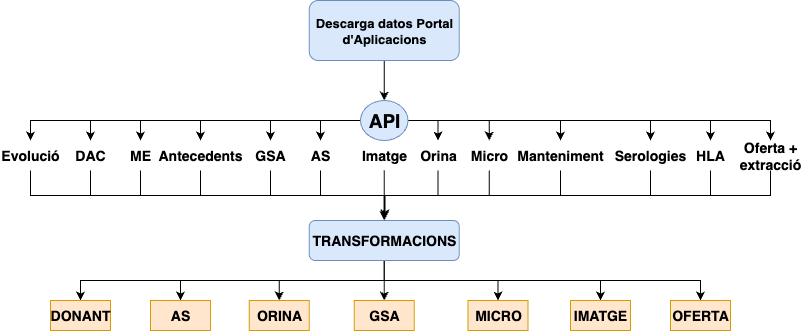

The diagram above was exported from draw.io. Its source (the exported page's mxGraphModel, read from the mxfile embedded in the PNG):
<mxGraphModel dx="1072" dy="660" grid="1" gridSize="10" guides="1" tooltips="1" connect="1" arrows="1" fold="1" page="1" pageScale="1" pageWidth="827" pageHeight="1169" math="0" shadow="0">
  <root>
    <mxCell id="0" />
    <mxCell id="1" parent="0" />
    <mxCell id="nXv4IdCjjSTPBD2IZyre-3" value="" style="edgeStyle=orthogonalEdgeStyle;rounded=0;orthogonalLoop=1;jettySize=auto;html=1;" edge="1" parent="1" source="nXv4IdCjjSTPBD2IZyre-1" target="nXv4IdCjjSTPBD2IZyre-2">
      <mxGeometry relative="1" as="geometry" />
    </mxCell>
    <mxCell id="nXv4IdCjjSTPBD2IZyre-1" value="Descarga datos Portal d'Aplicacions" style="rounded=1;whiteSpace=wrap;html=1;fillColor=#dae8fc;strokeColor=#6c8ebf;fontStyle=1;fontSize=13;" vertex="1" parent="1">
      <mxGeometry x="328.75" y="30" width="150" height="60" as="geometry" />
    </mxCell>
    <mxCell id="nXv4IdCjjSTPBD2IZyre-7" style="edgeStyle=orthogonalEdgeStyle;rounded=0;orthogonalLoop=1;jettySize=auto;html=1;exitX=0;exitY=0.5;exitDx=0;exitDy=0;entryX=0.5;entryY=0;entryDx=0;entryDy=0;" edge="1" parent="1" source="nXv4IdCjjSTPBD2IZyre-2" target="nXv4IdCjjSTPBD2IZyre-6">
      <mxGeometry relative="1" as="geometry" />
    </mxCell>
    <mxCell id="nXv4IdCjjSTPBD2IZyre-9" style="edgeStyle=orthogonalEdgeStyle;rounded=0;orthogonalLoop=1;jettySize=auto;html=1;exitX=0;exitY=0.5;exitDx=0;exitDy=0;entryX=0.5;entryY=0;entryDx=0;entryDy=0;" edge="1" parent="1" source="nXv4IdCjjSTPBD2IZyre-2" target="nXv4IdCjjSTPBD2IZyre-8">
      <mxGeometry relative="1" as="geometry" />
    </mxCell>
    <mxCell id="nXv4IdCjjSTPBD2IZyre-11" style="edgeStyle=orthogonalEdgeStyle;rounded=0;orthogonalLoop=1;jettySize=auto;html=1;exitX=0;exitY=0.5;exitDx=0;exitDy=0;entryX=0.5;entryY=0;entryDx=0;entryDy=0;" edge="1" parent="1" source="nXv4IdCjjSTPBD2IZyre-2" target="nXv4IdCjjSTPBD2IZyre-10">
      <mxGeometry relative="1" as="geometry" />
    </mxCell>
    <mxCell id="nXv4IdCjjSTPBD2IZyre-13" style="edgeStyle=orthogonalEdgeStyle;rounded=0;orthogonalLoop=1;jettySize=auto;html=1;exitX=0;exitY=0.5;exitDx=0;exitDy=0;entryX=0.5;entryY=0;entryDx=0;entryDy=0;" edge="1" parent="1" source="nXv4IdCjjSTPBD2IZyre-2" target="nXv4IdCjjSTPBD2IZyre-12">
      <mxGeometry relative="1" as="geometry" />
    </mxCell>
    <mxCell id="nXv4IdCjjSTPBD2IZyre-18" style="edgeStyle=orthogonalEdgeStyle;rounded=0;orthogonalLoop=1;jettySize=auto;html=1;exitX=0;exitY=0.5;exitDx=0;exitDy=0;entryX=0.5;entryY=0;entryDx=0;entryDy=0;" edge="1" parent="1" source="nXv4IdCjjSTPBD2IZyre-2" target="nXv4IdCjjSTPBD2IZyre-16">
      <mxGeometry relative="1" as="geometry" />
    </mxCell>
    <mxCell id="nXv4IdCjjSTPBD2IZyre-20" style="edgeStyle=orthogonalEdgeStyle;rounded=0;orthogonalLoop=1;jettySize=auto;html=1;exitX=1;exitY=0.5;exitDx=0;exitDy=0;entryX=0.5;entryY=0;entryDx=0;entryDy=0;" edge="1" parent="1" source="nXv4IdCjjSTPBD2IZyre-2" target="nXv4IdCjjSTPBD2IZyre-15">
      <mxGeometry relative="1" as="geometry" />
    </mxCell>
    <mxCell id="nXv4IdCjjSTPBD2IZyre-22" style="edgeStyle=orthogonalEdgeStyle;rounded=0;orthogonalLoop=1;jettySize=auto;html=1;exitX=1;exitY=0.5;exitDx=0;exitDy=0;entryX=0.5;entryY=0;entryDx=0;entryDy=0;" edge="1" parent="1" source="nXv4IdCjjSTPBD2IZyre-2" target="nXv4IdCjjSTPBD2IZyre-17">
      <mxGeometry relative="1" as="geometry" />
    </mxCell>
    <mxCell id="nXv4IdCjjSTPBD2IZyre-24" style="edgeStyle=orthogonalEdgeStyle;rounded=0;orthogonalLoop=1;jettySize=auto;html=1;exitX=1;exitY=0.5;exitDx=0;exitDy=0;entryX=0.5;entryY=0;entryDx=0;entryDy=0;" edge="1" parent="1" source="nXv4IdCjjSTPBD2IZyre-2" target="nXv4IdCjjSTPBD2IZyre-23">
      <mxGeometry relative="1" as="geometry" />
    </mxCell>
    <mxCell id="nXv4IdCjjSTPBD2IZyre-26" style="edgeStyle=orthogonalEdgeStyle;rounded=0;orthogonalLoop=1;jettySize=auto;html=1;exitX=1;exitY=0.5;exitDx=0;exitDy=0;entryX=0.5;entryY=0;entryDx=0;entryDy=0;" edge="1" parent="1" source="nXv4IdCjjSTPBD2IZyre-2" target="nXv4IdCjjSTPBD2IZyre-25">
      <mxGeometry relative="1" as="geometry" />
    </mxCell>
    <mxCell id="nXv4IdCjjSTPBD2IZyre-28" style="edgeStyle=orthogonalEdgeStyle;rounded=0;orthogonalLoop=1;jettySize=auto;html=1;exitX=1;exitY=0.5;exitDx=0;exitDy=0;entryX=0.5;entryY=0;entryDx=0;entryDy=0;" edge="1" parent="1" source="nXv4IdCjjSTPBD2IZyre-2" target="nXv4IdCjjSTPBD2IZyre-27">
      <mxGeometry relative="1" as="geometry" />
    </mxCell>
    <mxCell id="nXv4IdCjjSTPBD2IZyre-30" style="edgeStyle=orthogonalEdgeStyle;rounded=0;orthogonalLoop=1;jettySize=auto;html=1;exitX=0;exitY=0.5;exitDx=0;exitDy=0;entryX=0.5;entryY=0;entryDx=0;entryDy=0;" edge="1" parent="1" source="nXv4IdCjjSTPBD2IZyre-2" target="nXv4IdCjjSTPBD2IZyre-14">
      <mxGeometry relative="1" as="geometry" />
    </mxCell>
    <mxCell id="nXv4IdCjjSTPBD2IZyre-32" style="edgeStyle=orthogonalEdgeStyle;rounded=0;orthogonalLoop=1;jettySize=auto;html=1;exitX=1;exitY=0.5;exitDx=0;exitDy=0;entryX=0.5;entryY=0;entryDx=0;entryDy=0;" edge="1" parent="1" source="nXv4IdCjjSTPBD2IZyre-2" target="nXv4IdCjjSTPBD2IZyre-31">
      <mxGeometry relative="1" as="geometry" />
    </mxCell>
    <mxCell id="nXv4IdCjjSTPBD2IZyre-2" value="&lt;b&gt;&lt;font style=&quot;font-size: 19px;&quot;&gt;API&lt;/font&gt;&lt;/b&gt;" style="ellipse;whiteSpace=wrap;html=1;fillColor=#dae8fc;strokeColor=#6c8ebf;rounded=1;" vertex="1" parent="1">
      <mxGeometry x="380" y="130" width="47.5" height="40" as="geometry" />
    </mxCell>
    <mxCell id="nXv4IdCjjSTPBD2IZyre-40" style="edgeStyle=orthogonalEdgeStyle;rounded=0;orthogonalLoop=1;jettySize=auto;html=1;exitX=0.5;exitY=1;exitDx=0;exitDy=0;entryX=0.5;entryY=0;entryDx=0;entryDy=0;" edge="1" parent="1" source="nXv4IdCjjSTPBD2IZyre-6" target="nXv4IdCjjSTPBD2IZyre-33">
      <mxGeometry relative="1" as="geometry" />
    </mxCell>
    <mxCell id="nXv4IdCjjSTPBD2IZyre-6" value="&lt;font style=&quot;font-size: 14px;&quot;&gt;&lt;b&gt;Evolució&lt;/b&gt;&lt;/font&gt;" style="text;html=1;align=center;verticalAlign=middle;whiteSpace=wrap;rounded=0;" vertex="1" parent="1">
      <mxGeometry x="20" y="170" width="60" height="30" as="geometry" />
    </mxCell>
    <mxCell id="nXv4IdCjjSTPBD2IZyre-41" style="edgeStyle=orthogonalEdgeStyle;rounded=0;orthogonalLoop=1;jettySize=auto;html=1;exitX=0.5;exitY=1;exitDx=0;exitDy=0;entryX=0.5;entryY=0;entryDx=0;entryDy=0;" edge="1" parent="1" source="nXv4IdCjjSTPBD2IZyre-8" target="nXv4IdCjjSTPBD2IZyre-33">
      <mxGeometry relative="1" as="geometry" />
    </mxCell>
    <mxCell id="nXv4IdCjjSTPBD2IZyre-8" value="&lt;font style=&quot;font-size: 14px;&quot;&gt;&lt;b&gt;DAC&lt;/b&gt;&lt;/font&gt;" style="text;html=1;align=center;verticalAlign=middle;whiteSpace=wrap;rounded=0;" vertex="1" parent="1">
      <mxGeometry x="80" y="170" width="60" height="30" as="geometry" />
    </mxCell>
    <mxCell id="nXv4IdCjjSTPBD2IZyre-42" style="edgeStyle=orthogonalEdgeStyle;rounded=0;orthogonalLoop=1;jettySize=auto;html=1;exitX=0.5;exitY=1;exitDx=0;exitDy=0;entryX=0.5;entryY=0;entryDx=0;entryDy=0;" edge="1" parent="1" source="nXv4IdCjjSTPBD2IZyre-10" target="nXv4IdCjjSTPBD2IZyre-33">
      <mxGeometry relative="1" as="geometry" />
    </mxCell>
    <mxCell id="nXv4IdCjjSTPBD2IZyre-10" value="&lt;span style=&quot;font-size: 14px;&quot;&gt;&lt;b&gt;ME&lt;/b&gt;&lt;/span&gt;" style="text;html=1;align=center;verticalAlign=middle;whiteSpace=wrap;rounded=0;" vertex="1" parent="1">
      <mxGeometry x="130" y="170" width="60" height="30" as="geometry" />
    </mxCell>
    <mxCell id="nXv4IdCjjSTPBD2IZyre-43" style="edgeStyle=orthogonalEdgeStyle;rounded=0;orthogonalLoop=1;jettySize=auto;html=1;exitX=0.5;exitY=1;exitDx=0;exitDy=0;entryX=0.5;entryY=0;entryDx=0;entryDy=0;" edge="1" parent="1" source="nXv4IdCjjSTPBD2IZyre-12" target="nXv4IdCjjSTPBD2IZyre-33">
      <mxGeometry relative="1" as="geometry" />
    </mxCell>
    <mxCell id="nXv4IdCjjSTPBD2IZyre-12" value="&lt;span style=&quot;font-size: 14px;&quot;&gt;&lt;b&gt;Antecedents&lt;/b&gt;&lt;/span&gt;" style="text;html=1;align=center;verticalAlign=middle;whiteSpace=wrap;rounded=0;" vertex="1" parent="1">
      <mxGeometry x="190" y="170" width="60" height="30" as="geometry" />
    </mxCell>
    <mxCell id="nXv4IdCjjSTPBD2IZyre-46" style="edgeStyle=orthogonalEdgeStyle;rounded=0;orthogonalLoop=1;jettySize=auto;html=1;exitX=0.5;exitY=1;exitDx=0;exitDy=0;entryX=0.5;entryY=0;entryDx=0;entryDy=0;" edge="1" parent="1" source="nXv4IdCjjSTPBD2IZyre-14" target="nXv4IdCjjSTPBD2IZyre-33">
      <mxGeometry relative="1" as="geometry" />
    </mxCell>
    <mxCell id="nXv4IdCjjSTPBD2IZyre-14" value="&lt;span style=&quot;font-size: 14px;&quot;&gt;&lt;b&gt;AS&lt;/b&gt;&lt;/span&gt;" style="text;html=1;align=center;verticalAlign=middle;whiteSpace=wrap;rounded=0;" vertex="1" parent="1">
      <mxGeometry x="310" y="170" width="60" height="30" as="geometry" />
    </mxCell>
    <mxCell id="nXv4IdCjjSTPBD2IZyre-15" value="&lt;span style=&quot;font-size: 14px;&quot;&gt;&lt;b&gt;Orina&lt;/b&gt;&lt;/span&gt;" style="text;html=1;align=center;verticalAlign=middle;whiteSpace=wrap;rounded=0;" vertex="1" parent="1">
      <mxGeometry x="427.5" y="170" width="60" height="30" as="geometry" />
    </mxCell>
    <mxCell id="nXv4IdCjjSTPBD2IZyre-44" style="edgeStyle=orthogonalEdgeStyle;rounded=0;orthogonalLoop=1;jettySize=auto;html=1;exitX=0.5;exitY=1;exitDx=0;exitDy=0;entryX=0.5;entryY=0;entryDx=0;entryDy=0;" edge="1" parent="1" source="nXv4IdCjjSTPBD2IZyre-16" target="nXv4IdCjjSTPBD2IZyre-33">
      <mxGeometry relative="1" as="geometry" />
    </mxCell>
    <mxCell id="nXv4IdCjjSTPBD2IZyre-16" value="&lt;span style=&quot;font-size: 14px;&quot;&gt;&lt;b&gt;GSA&lt;/b&gt;&lt;/span&gt;" style="text;html=1;align=center;verticalAlign=middle;whiteSpace=wrap;rounded=0;" vertex="1" parent="1">
      <mxGeometry x="260" y="170" width="60" height="30" as="geometry" />
    </mxCell>
    <mxCell id="nXv4IdCjjSTPBD2IZyre-48" style="edgeStyle=orthogonalEdgeStyle;rounded=0;orthogonalLoop=1;jettySize=auto;html=1;exitX=0.5;exitY=1;exitDx=0;exitDy=0;entryX=0.5;entryY=0;entryDx=0;entryDy=0;" edge="1" parent="1" source="nXv4IdCjjSTPBD2IZyre-17" target="nXv4IdCjjSTPBD2IZyre-33">
      <mxGeometry relative="1" as="geometry" />
    </mxCell>
    <mxCell id="nXv4IdCjjSTPBD2IZyre-17" value="&lt;span style=&quot;font-size: 14px;&quot;&gt;&lt;b&gt;Micro&lt;/b&gt;&lt;/span&gt;" style="text;html=1;align=center;verticalAlign=middle;whiteSpace=wrap;rounded=0;" vertex="1" parent="1">
      <mxGeometry x="478.75" y="170" width="60" height="30" as="geometry" />
    </mxCell>
    <mxCell id="nXv4IdCjjSTPBD2IZyre-49" style="edgeStyle=orthogonalEdgeStyle;rounded=0;orthogonalLoop=1;jettySize=auto;html=1;exitX=0.5;exitY=1;exitDx=0;exitDy=0;entryX=0.5;entryY=0;entryDx=0;entryDy=0;" edge="1" parent="1" source="nXv4IdCjjSTPBD2IZyre-23" target="nXv4IdCjjSTPBD2IZyre-33">
      <mxGeometry relative="1" as="geometry" />
    </mxCell>
    <mxCell id="nXv4IdCjjSTPBD2IZyre-23" value="&lt;span style=&quot;font-size: 14px;&quot;&gt;&lt;b&gt;Manteniment&lt;/b&gt;&lt;/span&gt;" style="text;html=1;align=center;verticalAlign=middle;whiteSpace=wrap;rounded=0;" vertex="1" parent="1">
      <mxGeometry x="550" y="170" width="60" height="30" as="geometry" />
    </mxCell>
    <mxCell id="nXv4IdCjjSTPBD2IZyre-50" style="edgeStyle=orthogonalEdgeStyle;rounded=0;orthogonalLoop=1;jettySize=auto;html=1;exitX=0.5;exitY=1;exitDx=0;exitDy=0;" edge="1" parent="1" source="nXv4IdCjjSTPBD2IZyre-25" target="nXv4IdCjjSTPBD2IZyre-33">
      <mxGeometry relative="1" as="geometry" />
    </mxCell>
    <mxCell id="nXv4IdCjjSTPBD2IZyre-25" value="&lt;span style=&quot;font-size: 14px;&quot;&gt;&lt;b&gt;Serologies&lt;/b&gt;&lt;/span&gt;" style="text;html=1;align=center;verticalAlign=middle;whiteSpace=wrap;rounded=0;" vertex="1" parent="1">
      <mxGeometry x="640" y="170" width="60" height="30" as="geometry" />
    </mxCell>
    <mxCell id="nXv4IdCjjSTPBD2IZyre-52" style="edgeStyle=orthogonalEdgeStyle;rounded=0;orthogonalLoop=1;jettySize=auto;html=1;exitX=0.5;exitY=1;exitDx=0;exitDy=0;entryX=0.5;entryY=0;entryDx=0;entryDy=0;" edge="1" parent="1" source="nXv4IdCjjSTPBD2IZyre-27" target="nXv4IdCjjSTPBD2IZyre-33">
      <mxGeometry relative="1" as="geometry" />
    </mxCell>
    <mxCell id="nXv4IdCjjSTPBD2IZyre-27" value="&lt;span style=&quot;font-size: 14px;&quot;&gt;&lt;b&gt;Oferta + extracció&lt;/b&gt;&lt;/span&gt;" style="text;html=1;align=center;verticalAlign=middle;whiteSpace=wrap;rounded=0;" vertex="1" parent="1">
      <mxGeometry x="760" y="170" width="60" height="30" as="geometry" />
    </mxCell>
    <mxCell id="nXv4IdCjjSTPBD2IZyre-51" style="edgeStyle=orthogonalEdgeStyle;rounded=0;orthogonalLoop=1;jettySize=auto;html=1;exitX=0.5;exitY=1;exitDx=0;exitDy=0;entryX=0.5;entryY=0;entryDx=0;entryDy=0;" edge="1" parent="1" source="nXv4IdCjjSTPBD2IZyre-31" target="nXv4IdCjjSTPBD2IZyre-33">
      <mxGeometry relative="1" as="geometry" />
    </mxCell>
    <mxCell id="nXv4IdCjjSTPBD2IZyre-31" value="&lt;span style=&quot;font-size: 14px;&quot;&gt;&lt;b&gt;HLA&lt;/b&gt;&lt;/span&gt;" style="text;html=1;align=center;verticalAlign=middle;whiteSpace=wrap;rounded=0;" vertex="1" parent="1">
      <mxGeometry x="700" y="170" width="60" height="30" as="geometry" />
    </mxCell>
    <mxCell id="nXv4IdCjjSTPBD2IZyre-67" style="edgeStyle=orthogonalEdgeStyle;rounded=0;orthogonalLoop=1;jettySize=auto;html=1;exitX=0.5;exitY=1;exitDx=0;exitDy=0;" edge="1" parent="1" source="nXv4IdCjjSTPBD2IZyre-33" target="nXv4IdCjjSTPBD2IZyre-54">
      <mxGeometry relative="1" as="geometry" />
    </mxCell>
    <mxCell id="nXv4IdCjjSTPBD2IZyre-70" style="edgeStyle=orthogonalEdgeStyle;rounded=0;orthogonalLoop=1;jettySize=auto;html=1;exitX=0.5;exitY=1;exitDx=0;exitDy=0;entryX=0.5;entryY=0;entryDx=0;entryDy=0;" edge="1" parent="1" source="nXv4IdCjjSTPBD2IZyre-33" target="nXv4IdCjjSTPBD2IZyre-60">
      <mxGeometry relative="1" as="geometry" />
    </mxCell>
    <mxCell id="nXv4IdCjjSTPBD2IZyre-71" style="edgeStyle=orthogonalEdgeStyle;rounded=0;orthogonalLoop=1;jettySize=auto;html=1;exitX=0.5;exitY=1;exitDx=0;exitDy=0;entryX=0.5;entryY=0;entryDx=0;entryDy=0;" edge="1" parent="1" source="nXv4IdCjjSTPBD2IZyre-33" target="nXv4IdCjjSTPBD2IZyre-61">
      <mxGeometry relative="1" as="geometry" />
    </mxCell>
    <mxCell id="nXv4IdCjjSTPBD2IZyre-72" style="edgeStyle=orthogonalEdgeStyle;rounded=0;orthogonalLoop=1;jettySize=auto;html=1;exitX=0.5;exitY=1;exitDx=0;exitDy=0;" edge="1" parent="1" source="nXv4IdCjjSTPBD2IZyre-33" target="nXv4IdCjjSTPBD2IZyre-62">
      <mxGeometry relative="1" as="geometry" />
    </mxCell>
    <mxCell id="nXv4IdCjjSTPBD2IZyre-73" style="edgeStyle=orthogonalEdgeStyle;rounded=0;orthogonalLoop=1;jettySize=auto;html=1;exitX=0.5;exitY=1;exitDx=0;exitDy=0;" edge="1" parent="1" source="nXv4IdCjjSTPBD2IZyre-33" target="nXv4IdCjjSTPBD2IZyre-63">
      <mxGeometry relative="1" as="geometry" />
    </mxCell>
    <mxCell id="nXv4IdCjjSTPBD2IZyre-74" style="edgeStyle=orthogonalEdgeStyle;rounded=0;orthogonalLoop=1;jettySize=auto;html=1;exitX=0.5;exitY=1;exitDx=0;exitDy=0;entryX=0.5;entryY=0;entryDx=0;entryDy=0;" edge="1" parent="1" source="nXv4IdCjjSTPBD2IZyre-33" target="nXv4IdCjjSTPBD2IZyre-64">
      <mxGeometry relative="1" as="geometry" />
    </mxCell>
    <mxCell id="nXv4IdCjjSTPBD2IZyre-75" style="edgeStyle=orthogonalEdgeStyle;rounded=0;orthogonalLoop=1;jettySize=auto;html=1;exitX=0.5;exitY=1;exitDx=0;exitDy=0;" edge="1" parent="1" source="nXv4IdCjjSTPBD2IZyre-33" target="nXv4IdCjjSTPBD2IZyre-65">
      <mxGeometry relative="1" as="geometry" />
    </mxCell>
    <mxCell id="nXv4IdCjjSTPBD2IZyre-33" value="TRANSFORMACIONS" style="rounded=1;whiteSpace=wrap;html=1;fontStyle=1;fontSize=14;fillColor=#dae8fc;strokeColor=#6c8ebf;" vertex="1" parent="1">
      <mxGeometry x="328.75" y="250" width="150" height="40" as="geometry" />
    </mxCell>
    <mxCell id="nXv4IdCjjSTPBD2IZyre-47" style="edgeStyle=orthogonalEdgeStyle;rounded=0;orthogonalLoop=1;jettySize=auto;html=1;exitX=0.5;exitY=1;exitDx=0;exitDy=0;entryX=0.504;entryY=-0.052;entryDx=0;entryDy=0;entryPerimeter=0;" edge="1" parent="1" source="nXv4IdCjjSTPBD2IZyre-15" target="nXv4IdCjjSTPBD2IZyre-33">
      <mxGeometry relative="1" as="geometry" />
    </mxCell>
    <mxCell id="nXv4IdCjjSTPBD2IZyre-54" value="&lt;span style=&quot;font-size: 14px;&quot;&gt;&lt;b&gt;DONANT&lt;/b&gt;&lt;/span&gt;" style="text;html=1;align=center;verticalAlign=middle;whiteSpace=wrap;rounded=0;fillColor=#ffe6cc;strokeColor=#d79b00;" vertex="1" parent="1">
      <mxGeometry x="70" y="330" width="60" height="30" as="geometry" />
    </mxCell>
    <mxCell id="nXv4IdCjjSTPBD2IZyre-58" style="edgeStyle=orthogonalEdgeStyle;rounded=0;orthogonalLoop=1;jettySize=auto;html=1;exitX=0.5;exitY=1;exitDx=0;exitDy=0;entryX=0.5;entryY=0;entryDx=0;entryDy=0;" edge="1" parent="1" source="nXv4IdCjjSTPBD2IZyre-56" target="nXv4IdCjjSTPBD2IZyre-33">
      <mxGeometry relative="1" as="geometry" />
    </mxCell>
    <mxCell id="nXv4IdCjjSTPBD2IZyre-56" value="&lt;span style=&quot;font-size: 14px;&quot;&gt;&lt;b&gt;Imatge&lt;/b&gt;&lt;/span&gt;" style="text;html=1;align=center;verticalAlign=middle;whiteSpace=wrap;rounded=0;" vertex="1" parent="1">
      <mxGeometry x="373.75" y="170" width="60" height="30" as="geometry" />
    </mxCell>
    <mxCell id="nXv4IdCjjSTPBD2IZyre-60" value="&lt;span style=&quot;font-size: 14px;&quot;&gt;&lt;b&gt;AS&lt;/b&gt;&lt;/span&gt;" style="text;html=1;align=center;verticalAlign=middle;whiteSpace=wrap;rounded=0;fillColor=#ffe6cc;strokeColor=#d79b00;" vertex="1" parent="1">
      <mxGeometry x="170" y="330" width="60" height="30" as="geometry" />
    </mxCell>
    <mxCell id="nXv4IdCjjSTPBD2IZyre-61" value="&lt;span style=&quot;font-size: 14px;&quot;&gt;&lt;b&gt;ORINA&lt;/b&gt;&lt;/span&gt;" style="text;html=1;align=center;verticalAlign=middle;whiteSpace=wrap;rounded=0;fillColor=#ffe6cc;strokeColor=#d79b00;" vertex="1" parent="1">
      <mxGeometry x="268.75" y="330" width="60" height="30" as="geometry" />
    </mxCell>
    <mxCell id="nXv4IdCjjSTPBD2IZyre-62" value="&lt;span style=&quot;font-size: 14px;&quot;&gt;&lt;b&gt;GSA&lt;/b&gt;&lt;/span&gt;" style="text;html=1;align=center;verticalAlign=middle;whiteSpace=wrap;rounded=0;fillColor=#ffe6cc;strokeColor=#d79b00;" vertex="1" parent="1">
      <mxGeometry x="373.75" y="330" width="60" height="30" as="geometry" />
    </mxCell>
    <mxCell id="nXv4IdCjjSTPBD2IZyre-63" value="&lt;span style=&quot;font-size: 14px;&quot;&gt;&lt;b&gt;MICRO&lt;/b&gt;&lt;/span&gt;" style="text;html=1;align=center;verticalAlign=middle;whiteSpace=wrap;rounded=0;fillColor=#ffe6cc;strokeColor=#d79b00;" vertex="1" parent="1">
      <mxGeometry x="487.5" y="330" width="60" height="30" as="geometry" />
    </mxCell>
    <mxCell id="nXv4IdCjjSTPBD2IZyre-64" value="&lt;span style=&quot;font-size: 14px;&quot;&gt;&lt;b&gt;IMATGE&lt;/b&gt;&lt;/span&gt;" style="text;html=1;align=center;verticalAlign=middle;whiteSpace=wrap;rounded=0;fillColor=#ffe6cc;strokeColor=#d79b00;" vertex="1" parent="1">
      <mxGeometry x="590" y="330" width="60" height="30" as="geometry" />
    </mxCell>
    <mxCell id="nXv4IdCjjSTPBD2IZyre-65" value="&lt;span style=&quot;font-size: 14px;&quot;&gt;&lt;b&gt;OFERTA&lt;/b&gt;&lt;/span&gt;" style="text;html=1;align=center;verticalAlign=middle;whiteSpace=wrap;rounded=0;fillColor=#ffe6cc;strokeColor=#d79b00;" vertex="1" parent="1">
      <mxGeometry x="690" y="330" width="60" height="30" as="geometry" />
    </mxCell>
  </root>
</mxGraphModel>